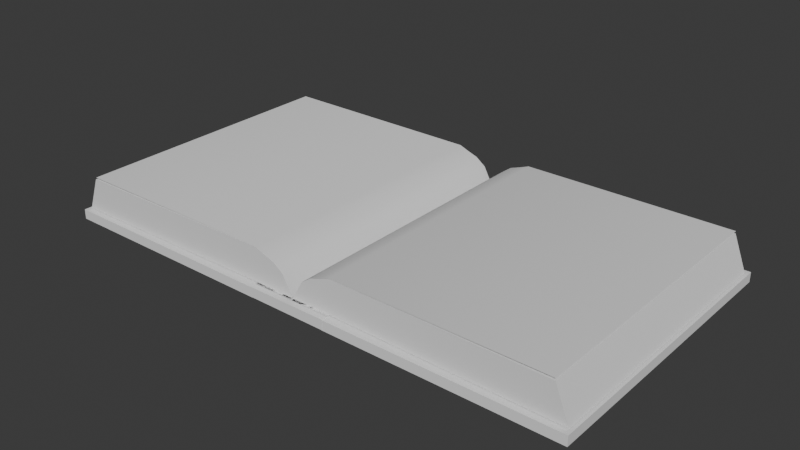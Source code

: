 # Source: openable_book.blend  (saved by Blender 5.0.119; exported with 4.5.12 LTS)
import bpy
from mathutils import Matrix  # noqa: F401  (used for matrix-valued properties, if any)

bpy.ops.wm.read_factory_settings(use_empty=True)
scene = bpy.context.scene
scene.name = 'Scene'

# ---- collections
col_collection = bpy.data.collections.new('Collection'); scene.collection.children.link(col_collection)

# ---- node groups
ng_smooth_by_angle = bpy.data.node_groups.new('Smooth by Angle', 'GeometryNodeTree')
_s = ng_smooth_by_angle.interface.new_socket(name='Mesh', in_out='OUTPUT', socket_type='NodeSocketGeometry')
_s = ng_smooth_by_angle.interface.new_socket(name='Mesh', in_out='INPUT', socket_type='NodeSocketGeometry')
_s = ng_smooth_by_angle.interface.new_socket(name='Angle', in_out='INPUT', socket_type='NodeSocketFloat')
_s.subtype = 'ANGLE'
_s.default_value = 0.5236
_s.min_value = 0.0
_s.max_value = 3.142
_s.description = 'Maximum face angle for smooth edges'
_s = ng_smooth_by_angle.interface.new_socket(name='Ignore Sharpness', in_out='INPUT', socket_type='NodeSocketBool')
_s.force_non_field = True
ng_smooth_by_angle.is_modifier = True
_N = ng_smooth_by_angle.nodes; _L = ng_smooth_by_angle.links
n0 = _N.new('GeometryNodeSetShadeSmooth'); n0.name = 'Set Shade Smooth'; n0.location = (120, -80)
n0.domain = 'EDGE'
n1 = _N.new('GeometryNodeSetShadeSmooth'); n1.name = 'Set Shade Smooth.001'; n1.location = (300, -80)
n2 = _N.new('NodeGroupOutput'); n2.name = 'Group Output'; n2.location = (480, -80)
n3 = _N.new('GeometryNodeInputMeshEdgeAngle'); n3.name = 'Edge Angle'; n3.location = (-440, -240)
n4 = _N.new('NodeGroupInput'); n4.name = 'Group Input'; n4.location = (-80, -80)
n5 = _N.new('GeometryNodeInputEdgeSmooth'); n5.name = 'Is Edge Smooth'; n5.location = (-260, -120)
n6 = _N.new('GeometryNodeInputShadeSmooth'); n6.name = 'Is Shade Smooth'; n6.location = (-440, -397)
n7 = _N.new('FunctionNodeCompare'); n7.name = 'Compare'; n7.location = (-260, -260)
n7.operation = 'LESS_EQUAL'
n7.inputs[6].default_value = (0.0, 0.0, 0.0, 0.0)
n7.inputs[7].default_value = (0.0, 0.0, 0.0, 0.0)
n8 = _N.new('FunctionNodeBooleanMath'); n8.name = 'Boolean Math.001'; n8.location = (-80, -260)
n9 = _N.new('NodeGroupInput'); n9.name = 'Group Input.001'; n9.location = (-440, -329)
n10 = _N.new('NodeGroupInput'); n10.name = 'Group Input.002'; n10.location = (-259, -189)
n11 = _N.new('FunctionNodeBooleanMath'); n11.name = 'Boolean Math'; n11.location = (-80, -149)
n11.operation = 'OR'
n12 = _N.new('FunctionNodeBooleanMath'); n12.name = 'Boolean Math.002'; n12.location = (-260, -380)
n12.operation = 'OR'
n13 = _N.new('NodeGroupInput'); n13.name = 'Group Input.003'; n13.location = (-440, -460)
_L.new(n3.outputs[0], n7.inputs[0])
_L.new(n1.outputs[0], n2.inputs[0])
_L.new(n9.outputs[1], n7.inputs[1])
_L.new(n7.outputs[0], n8.inputs[0])
_L.new(n4.outputs[0], n0.inputs[0])
_L.new(n0.outputs[0], n1.inputs[0])
_L.new(n8.outputs[0], n0.inputs[2])
_L.new(n10.outputs[2], n11.inputs[1])
_L.new(n5.outputs[0], n11.inputs[0])
_L.new(n11.outputs[0], n0.inputs[1])
_L.new(n13.outputs[2], n12.inputs[1])
_L.new(n6.outputs[0], n12.inputs[0])
_L.new(n12.outputs[0], n8.inputs[1])
n2.is_active_output = True

# ---- world
world_world = bpy.data.worlds.new('World'); scene.world = world_world
world_world.use_nodes = True; world_world.node_tree.nodes.clear()
_N = world_world.node_tree.nodes; _L = world_world.node_tree.links
n0 = _N.new('ShaderNodeOutputWorld'); n0.name = 'World Output'; n0.location = (200, 100)
n1 = _N.new('ShaderNodeBackground'); n1.name = 'Background'; n1.location = (-200, 100)
n1.inputs[0].default_value = (0.05088, 0.05088, 0.05088, 1.0)
_L.new(n1.outputs[0], n0.inputs[0])
n0.is_active_output = True
world_world.color = (0.05088, 0.05088, 0.05088)
world_world.sun_shadow_jitter_overblur = 0.0

# ---- meshes
me_cube_140 = bpy.data.meshes.new('Cube.140')
me_cube_140.from_pydata([(0.04651, 0.3185, 0.007736), (0.04651, 0.3185, 0.3599), (0.04215, 0.05168, 0.01116), (0.04215, 0.05168, 0.3633), (-0.001002, 0.001429, 0.3669), (-0.001002, 0.001429, 0.007642), (-0.001002, 0.001441, 0.3633), (-0.001002, 0.001441, 0.01117), (5.185e-05, 0.001412, 0.007642), (5.185e-05, 0.001412, 0.3669), (5.203e-05, 0.001423, 0.01117), (5.203e-05, 0.001423, 0.3633), (0.02331, 0.01378, 0.3633), (0.03273, 0.02636, 0.3633), (0.03716, 0.03902, 0.3633), (0.03716, 0.03902, 0.01116), (0.03273, 0.02636, 0.01116), (0.02331, 0.01378, 0.01117)], [], [(2, 3, 1, 0), (12, 17, 10, 11), (8, 5, 4, 9, 11, 10), (9, 4, 6, 11), (5, 8, 10, 7), (3, 2, 15, 14), (14, 15, 16, 13), (13, 16, 17, 12)])
me_cube_140.polygons.foreach_set('use_smooth', [True] * 8)
_uv = me_cube_140.uv_layers.new(name='UVMap')
_uv.uv.foreach_set('vector', [0.25, 0.6256, 0.75, 0.6256, 0.625, 0.875, 0.25, 0.75, 0.75, 0.6256, 0.25, 0.6256, 0.25, 0.6256, 0.75, 0.6256, 0.25, 0.625, 0.2083, 0.625, 0.7917, 0.625, 0.75, 0.625, 0.75, 0.6256, 0.25, 0.6256, 0.75, 0.625, 0.7917, 0.625, 0.7917, 0.6256, 0.75, 0.6256, 0.2083, 0.625, 0.25, 0.625, 0.25, 0.6256, 0.2083, 0.6256, 0.75, 0.6256, 0.25, 0.6256, 0.25, 0.6256, 0.75, 0.6256, 0.75, 0.6256, 0.25, 0.6256, 0.25, 0.6256, 0.75, 0.6256, 0.75, 0.6256, 0.25, 0.6256, 0.25, 0.6256, 0.75, 0.6256])
me_cube_140.update()
me_cube_138 = bpy.data.meshes.new('Cube.138')
me_cube_138.from_pydata([(-0.04231, -0.2893, 0.007736), (-0.04231, -0.2893, 0.3599), (-0.04231, -0.005906, 0.3669), (-0.04231, -0.005906, 0.007641), (-0.04231, -0.005917, 0.3633), (-0.04231, -0.005917, 0.01116), (-2.613e-07, -0.2728, 0.007736), (-2.687e-07, -0.2728, 0.3599), (-2.682e-07, -0.005917, 0.01116), (-2.682e-07, -0.005917, 0.3633), (-0.04233, 0.04503, 0.3669), (-0.04233, 0.04503, 0.007642), (-0.04233, 0.04502, 0.3633), (-0.04233, 0.04502, 0.01117), (-0.04127, 0.04503, 0.007642), (-0.04127, 0.04503, 0.3669), (-0.04127, 0.04502, 0.01117), (-0.04127, 0.04502, 0.3633), (-0.04232, 0.03229, 0.007642), (-0.04232, 0.01956, 0.007641), (-0.04232, 0.006828, 0.007641), (-0.04232, 0.006828, 0.3669), (-0.04232, 0.01956, 0.3669), (-0.04232, 0.03229, 0.3669), (-0.01822, 0.03228, 0.3633), (-0.00901, 0.01955, 0.3633), (-0.004782, 0.006817, 0.3633), (-0.004782, 0.006817, 0.01116), (-0.00901, 0.01955, 0.01116), (-0.01822, 0.03228, 0.01117), (-0.04232, 0.006817, 0.3633), (-0.04232, 0.01955, 0.3633), (-0.04232, 0.03228, 0.3633), (-0.04232, 0.006817, 0.01116), (-0.04232, 0.01955, 0.01116), (-0.04232, 0.03228, 0.01117)], [], [(9, 4, 1, 7), (6, 7, 1, 0), (1, 4, 2, 3, 5, 0), (8, 9, 7, 6), (23, 32, 12, 10), (18, 23, 10, 11), (24, 29, 16, 17), (5, 8, 6, 0), (14, 11, 10, 15, 17, 16), (15, 10, 12, 17), (11, 14, 16, 13), (32, 24, 17, 12), (29, 35, 13, 16), (35, 18, 11, 13), (5, 3, 20, 33), (33, 20, 19, 34), (34, 19, 18, 35), (8, 5, 33, 27), (27, 33, 34, 28), (28, 34, 35, 29), (4, 9, 26, 30), (30, 26, 25, 31), (31, 25, 24, 32), (9, 8, 27, 26), (26, 27, 28, 25), (25, 28, 29, 24), (3, 2, 21, 20), (20, 21, 22, 19), (19, 22, 23, 18), (2, 4, 30, 21), (21, 30, 31, 22), (22, 31, 32, 23)])
me_cube_138.polygons.foreach_set('use_smooth', [True] * 32)
_uv = me_cube_138.uv_layers.new(name='UVMap')
_uv.uv.foreach_set('vector', [0.75, 0.6256, 0.7917, 0.6256, 0.7917, 0.75, 0.75, 0.75, 0.375, 0.875, 0.625, 0.875, 0.625, 0.9167, 0.375, 0.9167, 0.625, 0.9167, 0.7917, 0.6256, 0.7917, 0.625, 0.2083, 0.625, 0.2083, 0.6256, 0.375, 0.9167, 0.25, 0.6256, 0.75, 0.6256, 0.625, 0.875, 0.25, 0.75, 0.7917, 0.625, 0.7917, 0.6256, 0.7917, 0.6256, 0.7917, 0.625, 0.2083, 0.625, 0.7917, 0.625, 0.7917, 0.625, 0.2083, 0.625, 0.75, 0.6256, 0.25, 0.6256, 0.25, 0.6256, 0.75, 0.6256, 0.2083, 0.6256, 0.25, 0.6256, 0.25, 0.75, 0.2083, 0.75, 0.25, 0.625, 0.2083, 0.625, 0.7917, 0.625, 0.75, 0.625, 0.75, 0.6256, 0.25, 0.6256, 0.75, 0.625, 0.7917, 0.625, 0.7917, 0.6256, 0.75, 0.6256, 0.2083, 0.625, 0.25, 0.625, 0.25, 0.6256, 0.2083, 0.6256, 0.7917, 0.6256, 0.75, 0.6256, 0.75, 0.6256, 0.7917, 0.6256, 0.25, 0.6256, 0.2083, 0.6256, 0.2083, 0.6256, 0.25, 0.6256, 0.2083, 0.6256, 0.2083, 0.625, 0.2083, 0.625, 0.2083, 0.6256, 0.2083, 0.6256, 0.2083, 0.625, 0.2083, 0.625, 0.2083, 0.6256, 0.2083, 0.6256, 0.2083, 0.625, 0.2083, 0.625, 0.2083, 0.6256, 0.2083, 0.6256, 0.2083, 0.625, 0.2083, 0.625, 0.2083, 0.6256, 0.25, 0.6256, 0.2083, 0.6256, 0.2083, 0.6256, 0.25, 0.6256, 0.25, 0.6256, 0.2083, 0.6256, 0.2083, 0.6256, 0.25, 0.6256, 0.25, 0.6256, 0.2083, 0.6256, 0.2083, 0.6256, 0.25, 0.6256, 0.7917, 0.6256, 0.75, 0.6256, 0.75, 0.6256, 0.7917, 0.6256, 0.7917, 0.6256, 0.75, 0.6256, 0.75, 0.6256, 0.7917, 0.6256, 0.7917, 0.6256, 0.75, 0.6256, 0.75, 0.6256, 0.7917, 0.6256, 0.75, 0.6256, 0.25, 0.6256, 0.25, 0.6256, 0.75, 0.6256, 0.75, 0.6256, 0.25, 0.6256, 0.25, 0.6256, 0.75, 0.6256, 0.75, 0.6256, 0.25, 0.6256, 0.25, 0.6256, 0.75, 0.6256, 0.2083, 0.625, 0.7917, 0.625, 0.7917, 0.625, 0.2083, 0.625, 0.2083, 0.625, 0.7917, 0.625, 0.7917, 0.625, 0.2083, 0.625, 0.2083, 0.625, 0.7917, 0.625, 0.7917, 0.625, 0.2083, 0.625, 0.7917, 0.625, 0.7917, 0.6256, 0.7917, 0.6256, 0.7917, 0.625, 0.7917, 0.625, 0.7917, 0.6256, 0.7917, 0.6256, 0.7917, 0.625, 0.7917, 0.625, 0.7917, 0.6256, 0.7917, 0.6256, 0.7917, 0.625])
me_cube_138.update()
me_cube_120 = bpy.data.meshes.new('Cube.120')
me_cube_120.from_pydata([(-0.05126, 0.007528, -0.08595), (-0.05126, 0.007528, 0.2808), (0.05126, 0.007528, -0.08595), (0.05126, 0.007528, 0.2808), (-0.05126, -0.004808, -0.08595), (-0.05126, -0.004808, 0.2808), (0.05126, -0.004808, -0.08595), (0.05126, -0.004808, 0.2808)], [], [(4, 5, 1, 0), (4, 6, 7, 5), (5, 7, 3, 1), (2, 3, 7, 6), (0, 1, 3, 2), (6, 4, 0, 2)])
_uv = me_cube_120.uv_layers.new(name='UVMap')
_uv.uv.foreach_set('vector', [0.375, 0.125, 0.625, 0.125, 0.625, 0.25, 0.375, 0.25, 0.375, 0.125, 0.375, 0.625, 0.625, 0.625, 0.625, 0.125, 0.625, 0.125, 0.625, 0.625, 0.625, 0.5, 0.625, 0.25, 0.375, 0.5, 0.625, 0.5, 0.625, 0.625, 0.375, 0.625, 0.375, 0.25, 0.625, 0.25, 0.625, 0.5, 0.375, 0.5, 0.375, 0.625, 0.375, 0.125, 0.375, 0.25, 0.375, 0.5])
me_cube_120.update()
me_cube_139 = bpy.data.meshes.new('Cube.139')
me_cube_139.from_pydata([(0.04131, -0.3176, 0.007736), (0.04131, -0.3176, 0.3599), (0.04131, -0.05073, 0.01116), (0.04131, -0.05073, 0.3633), (-0.001012, 0.0002123, 0.3669), (-0.001012, 0.0002123, 0.007642), (-0.001012, 0.0002011, 0.3633), (-0.001012, 0.0002011, 0.01117), (4.205e-05, 0.0002123, 0.007642), (4.205e-05, 0.0002123, 0.3669), (4.205e-05, 0.0002011, 0.01117), (4.205e-05, 0.0002011, 0.3633), (0.02309, -0.01253, 0.3633), (0.03231, -0.02527, 0.3633), (0.03653, -0.038, 0.3633), (0.03653, -0.038, 0.01116), (0.03231, -0.02527, 0.01116), (0.02309, -0.01253, 0.01117)], [], [(2, 3, 1, 0), (12, 17, 10, 11), (8, 5, 4, 9, 11, 10), (9, 4, 6, 11), (5, 8, 10, 7), (3, 2, 15, 14), (14, 15, 16, 13), (13, 16, 17, 12)])
me_cube_139.polygons.foreach_set('use_smooth', [True] * 8)
_uv = me_cube_139.uv_layers.new(name='UVMap')
_uv.uv.foreach_set('vector', [0.25, 0.6256, 0.75, 0.6256, 0.625, 0.875, 0.25, 0.75, 0.75, 0.6256, 0.25, 0.6256, 0.25, 0.6256, 0.75, 0.6256, 0.25, 0.625, 0.2083, 0.625, 0.7917, 0.625, 0.75, 0.625, 0.75, 0.6256, 0.25, 0.6256, 0.75, 0.625, 0.7917, 0.625, 0.7917, 0.6256, 0.75, 0.6256, 0.2083, 0.625, 0.25, 0.625, 0.25, 0.6256, 0.2083, 0.6256, 0.75, 0.6256, 0.25, 0.6256, 0.25, 0.6256, 0.75, 0.6256, 0.75, 0.6256, 0.25, 0.6256, 0.25, 0.6256, 0.75, 0.6256, 0.75, 0.6256, 0.25, 0.6256, 0.25, 0.6256, 0.75, 0.6256])
me_cube_139.update()
me_cube_116 = bpy.data.meshes.new('Cube.116')
me_cube_116.from_pydata([(-0.005676, -0.2897, 0.0004032), (-0.005676, -0.2897, 0.3672), (0.006558, -0.2897, 0.3672), (0.006558, -0.2897, 0.0004032), (-0.005676, 2.21e-05, 0.0004032), (-0.005676, 2.21e-05, 0.3672), (0.006558, 2.21e-05, 0.0004032), (0.006558, 2.21e-05, 0.3672)], [], [(3, 2, 1, 0), (7, 5, 1, 2), (3, 6, 7, 2), (4, 6, 3, 0), (0, 1, 5, 4), (6, 4, 5, 7)])
_uv = me_cube_116.uv_layers.new(name='UVMap')
_uv.uv.foreach_set('vector', [0.375, 0.9583, 0.625, 0.9583, 0.625, 1.0, 0.375, 1.0, 0.8333, 0.6256, 0.875, 0.6256, 0.875, 0.75, 0.8333, 0.75, 0.375, 0.9583, 0.1667, 0.6256, 0.8333, 0.6256, 0.625, 0.9583, 0.125, 0.6256, 0.1667, 0.6256, 0.1667, 0.75, 0.125, 0.75, 0.375, 0.0, 0.625, 0.0, 0.625, 0.1244, 0.375, 0.1244, 0.1667, 0.6256, 0.125, 0.6256, 0.625, 0.1244, 0.8333, 0.6256])
me_cube_116.update()

# ---- objects
ob_cube_125 = bpy.data.objects.new('Cube.125', me_cube_140)
ob_cube_109 = bpy.data.objects.new('Cube.109', me_cube_138)
ob_cube_108 = bpy.data.objects.new('Cube.108', me_cube_120)
ob_cube_107 = bpy.data.objects.new('Cube.107', me_cube_139)
ob_cube_106 = bpy.data.objects.new('Cube.106', me_cube_116)

# ---- transforms, parenting, visibility, modifiers, constraints
ob_cube_125.location = (0.002012, -0.1917, 0.01264)
ob_cube_125.rotation_euler = (-1.571, -1.563, 0.0)
_m = ob_cube_125.modifiers.new('Armature', 'ARMATURE')
_m = ob_cube_125.modifiers.new('Smooth by Angle', 'NODES')
_m.node_group = ng_smooth_by_angle
_m.use_pin_to_last = True
_m.show_group_selector = False
ob_cube_109.location = (-0.0435, -0.1917, 0.05395)
ob_cube_109.rotation_euler = (-1.571, -1.571, 0.0)
_m = ob_cube_109.modifiers.new('Armature', 'ARMATURE')
_m = ob_cube_109.modifiers.new('Mirror', 'MIRROR')
_m.mirror_object = ob_cube_108
_m = ob_cube_109.modifiers.new('Smooth by Angle', 'NODES')
_m.node_group = ng_smooth_by_angle
_m.use_pin_to_last = True
_m.show_group_selector = False
ob_cube_108.location = (0.002294, -0.1055, 0.006423)
ob_cube_108.rotation_euler = (-1.571, -0.0, 0.0)
ob_cube_107.location = (0.002012, -0.1917, 0.01264)
ob_cube_107.rotation_euler = (-1.571, -1.563, 0.0)
_m = ob_cube_107.modifiers.new('Armature', 'ARMATURE')
_m = ob_cube_107.modifiers.new('Smooth by Angle', 'NODES')
_m.node_group = ng_smooth_by_angle
_m.use_pin_to_last = True
_m.show_group_selector = False
ob_cube_106.location = (-0.04723, -0.1917, 0.004178)
ob_cube_106.rotation_euler = (-1.571, -1.571, 0.0)
_m = ob_cube_106.modifiers.new('Armature', 'ARMATURE')
_m = ob_cube_106.modifiers.new('Mirror', 'MIRROR')
_m.mirror_object = ob_cube_108

# ---- collection membership
col_collection.objects.link(ob_cube_125)
col_collection.objects.link(ob_cube_109)
col_collection.objects.link(ob_cube_108)
col_collection.objects.link(ob_cube_107)
col_collection.objects.link(ob_cube_106)

# ---- scene / render settings (as saved in the file)
scene.frame_start = 1; scene.frame_end = 250; scene.frame_set(0)
scene.render.engine = 'BLENDER_EEVEE_NEXT'
scene.render.bake_bias = 0.0
scene.render.bake_samples = 0
scene.cycles.sampling_pattern = 'TABULATED_SOBOL'
scene.eevee.use_volume_custom_range = False
bpy.context.view_layer.update()

# ---- added for rendering (the .blend has no active camera and no usable light): camera, sun
cam_auto = bpy.data.cameras.new('AutoCamera')
cam_auto.lens = 50.0
cam_auto.sensor_width = 36.0
cam_auto.clip_end = 1000.0
ob_auto_camera = bpy.data.objects.new('AutoCamera', cam_auto)
scene.collection.objects.link(ob_auto_camera)
ob_auto_camera.location = (0.718109, -0.866973, 0.601468)
ob_auto_camera.rotation_euler = (1.09748, -7.21219e-08, 0.694738)
scene.camera = ob_auto_camera
light_auto_sun = bpy.data.lights.new('AutoSun', 'SUN')
light_auto_sun.energy = 3.0
light_auto_sun.angle = 0.0523599
ob_auto_sun = bpy.data.objects.new('AutoSun', light_auto_sun)
scene.collection.objects.link(ob_auto_sun)
ob_auto_sun.rotation_euler = (0.872665, 0.174533, 0.523599)
bpy.context.view_layer.update()
